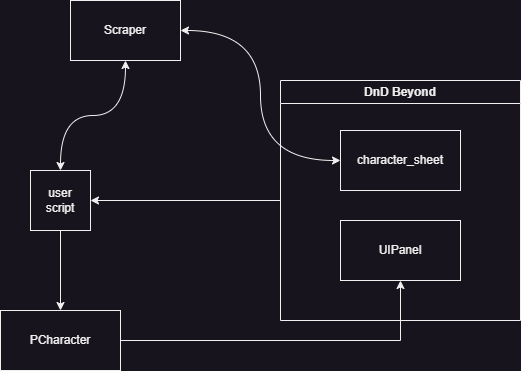

The diagram above was exported from draw.io. Its source (the exported page's mxGraphModel, read from the mxfile embedded in the PNG):
<mxGraphModel dx="1434" dy="774" grid="1" gridSize="10" guides="1" tooltips="1" connect="1" arrows="1" fold="1" page="1" pageScale="1" pageWidth="850" pageHeight="1100" math="0" shadow="0">
  <root>
    <mxCell id="0" />
    <mxCell id="1" parent="0" />
    <mxCell id="ADPskIs4o_XIKEMFsgtY-10" style="edgeStyle=orthogonalEdgeStyle;rounded=0;orthogonalLoop=1;jettySize=auto;html=1;exitX=0.5;exitY=0;exitDx=0;exitDy=0;entryX=0.5;entryY=1;entryDx=0;entryDy=0;curved=1;endArrow=classic;endFill=1;startArrow=classic;startFill=1;" edge="1" parent="1" source="ADPskIs4o_XIKEMFsgtY-1" target="ADPskIs4o_XIKEMFsgtY-2">
      <mxGeometry relative="1" as="geometry" />
    </mxCell>
    <mxCell id="ADPskIs4o_XIKEMFsgtY-13" style="edgeStyle=orthogonalEdgeStyle;rounded=0;orthogonalLoop=1;jettySize=auto;html=1;exitX=0.5;exitY=1;exitDx=0;exitDy=0;entryX=0.5;entryY=0;entryDx=0;entryDy=0;curved=1;" edge="1" parent="1" source="ADPskIs4o_XIKEMFsgtY-1" target="ADPskIs4o_XIKEMFsgtY-5">
      <mxGeometry relative="1" as="geometry" />
    </mxCell>
    <mxCell id="ADPskIs4o_XIKEMFsgtY-1" value="user&lt;br&gt;script" style="whiteSpace=wrap;html=1;aspect=fixed;" vertex="1" parent="1">
      <mxGeometry x="110" y="360" width="60" height="60" as="geometry" />
    </mxCell>
    <mxCell id="ADPskIs4o_XIKEMFsgtY-11" style="edgeStyle=orthogonalEdgeStyle;rounded=0;orthogonalLoop=1;jettySize=auto;html=1;exitX=1;exitY=0.5;exitDx=0;exitDy=0;entryX=0;entryY=0.5;entryDx=0;entryDy=0;startArrow=classic;startFill=1;curved=1;" edge="1" parent="1" source="ADPskIs4o_XIKEMFsgtY-2" target="ADPskIs4o_XIKEMFsgtY-8">
      <mxGeometry relative="1" as="geometry" />
    </mxCell>
    <mxCell id="ADPskIs4o_XIKEMFsgtY-2" value="Scraper" style="rounded=0;whiteSpace=wrap;html=1;" vertex="1" parent="1">
      <mxGeometry x="150" y="190" width="110" height="60" as="geometry" />
    </mxCell>
    <mxCell id="ADPskIs4o_XIKEMFsgtY-14" style="edgeStyle=orthogonalEdgeStyle;rounded=0;orthogonalLoop=1;jettySize=auto;html=1;exitX=1;exitY=0.5;exitDx=0;exitDy=0;entryX=0.5;entryY=1;entryDx=0;entryDy=0;" edge="1" parent="1" source="ADPskIs4o_XIKEMFsgtY-5" target="ADPskIs4o_XIKEMFsgtY-6">
      <mxGeometry relative="1" as="geometry" />
    </mxCell>
    <mxCell id="ADPskIs4o_XIKEMFsgtY-5" value="PCharacter" style="rounded=0;whiteSpace=wrap;html=1;" vertex="1" parent="1">
      <mxGeometry x="80" y="500" width="120" height="60" as="geometry" />
    </mxCell>
    <mxCell id="ADPskIs4o_XIKEMFsgtY-12" style="edgeStyle=orthogonalEdgeStyle;rounded=0;orthogonalLoop=1;jettySize=auto;html=1;exitX=0;exitY=0.5;exitDx=0;exitDy=0;entryX=1;entryY=0.5;entryDx=0;entryDy=0;" edge="1" parent="1" source="ADPskIs4o_XIKEMFsgtY-7" target="ADPskIs4o_XIKEMFsgtY-1">
      <mxGeometry relative="1" as="geometry" />
    </mxCell>
    <mxCell id="ADPskIs4o_XIKEMFsgtY-7" value="DnD Beyond" style="swimlane;whiteSpace=wrap;html=1;" vertex="1" parent="1">
      <mxGeometry x="360" y="270" width="240" height="240" as="geometry" />
    </mxCell>
    <mxCell id="ADPskIs4o_XIKEMFsgtY-6" value="UIPanel" style="rounded=0;whiteSpace=wrap;html=1;" vertex="1" parent="ADPskIs4o_XIKEMFsgtY-7">
      <mxGeometry x="60" y="140" width="120" height="60" as="geometry" />
    </mxCell>
    <mxCell id="ADPskIs4o_XIKEMFsgtY-8" value="character_sheet" style="rounded=0;whiteSpace=wrap;html=1;" vertex="1" parent="ADPskIs4o_XIKEMFsgtY-7">
      <mxGeometry x="60" y="50" width="120" height="60" as="geometry" />
    </mxCell>
  </root>
</mxGraphModel>